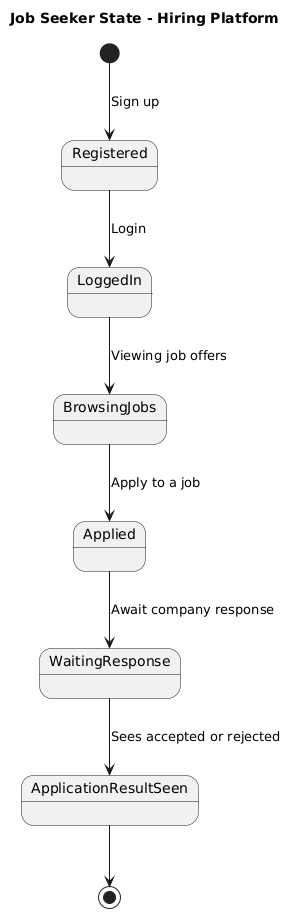

The diagram above was rendered by PlantUML. Its source (embedded in the PNG):
@startuml
title Job Seeker State - Hiring Platform

[*] --> Registered : Sign up
Registered --> LoggedIn : Login
LoggedIn --> BrowsingJobs : Viewing job offers
BrowsingJobs --> Applied : Apply to a job
Applied --> WaitingResponse : Await company response
WaitingResponse --> ApplicationResultSeen : Sees accepted or rejected
ApplicationResultSeen --> [*]
@enduml